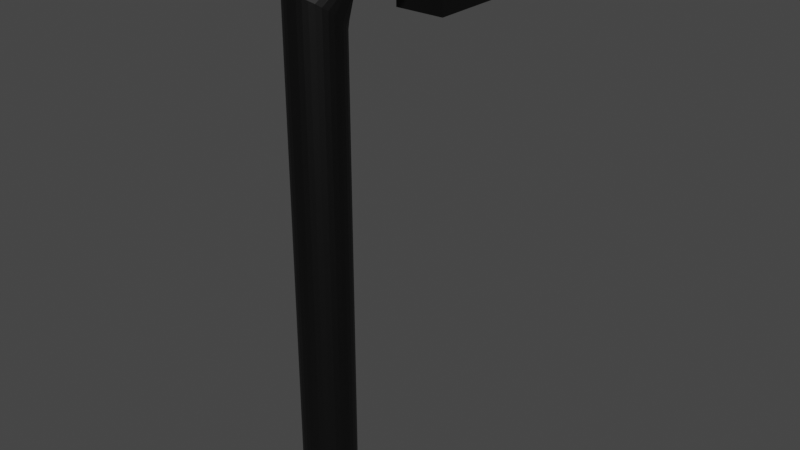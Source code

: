 # Source: StreetLamp.blend  (saved by Blender 2.80.75; exported with 4.5.12 LTS)
import bpy
from mathutils import Matrix  # noqa: F401  (used for matrix-valued properties, if any)

bpy.ops.wm.read_factory_settings(use_empty=True)
scene = bpy.context.scene
scene.name = 'Scene'

# ---- collections
col_collection = bpy.data.collections.new('Collection'); scene.collection.children.link(col_collection)

# ---- materials (node trees are filled in below, after node groups)
mat_material_003 = bpy.data.materials.new('Material.003')
mat_material_003.use_transparent_shadow = False
mat_material_001 = bpy.data.materials.new('Material.001')
mat_material_001.use_transparent_shadow = False
mat_material_002 = bpy.data.materials.new('Material.002')
mat_material_002.use_transparent_shadow = False

# ---- material node trees
mat_material_003.use_nodes = True; mat_material_003.node_tree.nodes.clear()
_N = mat_material_003.node_tree.nodes; _L = mat_material_003.node_tree.links
n0 = _N.new('ShaderNodeOutputMaterial'); n0.name = 'Material Output'; n0.location = (300, 300)
n1 = _N.new('ShaderNodeBsdfPrincipled'); n1.name = 'Principled BSDF'; n1.location = (10, 300)
n1.distribution = 'GGX'
n1.subsurface_method = 'BURLEY'
n1.inputs[0].default_value = (0.0, 0.0, 0.0, 1.0)
n1.inputs[3].default_value = 1.45
n1.inputs[27].default_value = (0.0, 0.0, 0.0, 1.0)
n1.inputs[28].default_value = 1.0
_L.new(n1.outputs[0], n0.inputs[0])
n0.is_active_output = True
mat_material_001.use_nodes = True; mat_material_001.node_tree.nodes.clear()
_N = mat_material_001.node_tree.nodes; _L = mat_material_001.node_tree.links
n0 = _N.new('ShaderNodeOutputMaterial'); n0.name = 'Material Output'; n0.location = (300, 300)
n1 = _N.new('ShaderNodeBsdfPrincipled'); n1.name = 'Principled BSDF'; n1.location = (10, 300)
n1.distribution = 'GGX'
n1.subsurface_method = 'BURLEY'
n1.inputs[0].default_value = (0.0, 0.0, 0.0, 1.0)
n1.inputs[3].default_value = 1.45
n1.inputs[27].default_value = (0.0, 0.0, 0.0, 1.0)
n1.inputs[28].default_value = 1.0
_L.new(n1.outputs[0], n0.inputs[0])
n0.is_active_output = True
mat_material_002.use_nodes = True; mat_material_002.node_tree.nodes.clear()
_N = mat_material_002.node_tree.nodes; _L = mat_material_002.node_tree.links
n0 = _N.new('ShaderNodeOutputMaterial'); n0.name = 'Material Output'; n0.location = (300, 300)
n1 = _N.new('ShaderNodeBsdfPrincipled'); n1.name = 'Principled BSDF'; n1.location = (10, 300)
n1.distribution = 'GGX'
n1.subsurface_method = 'BURLEY'
n1.inputs[0].default_value = (0.8, 0.7842, 0.3121, 1.0)
n1.inputs[3].default_value = 1.45
n1.inputs[27].default_value = (0.0, 0.0, 0.0, 1.0)
n1.inputs[28].default_value = 1.0
_L.new(n1.outputs[0], n0.inputs[0])
n0.is_active_output = True

# ---- world
world_world = bpy.data.worlds.new('World'); scene.world = world_world
world_world.use_nodes = True; world_world.node_tree.nodes.clear()
_N = world_world.node_tree.nodes; _L = world_world.node_tree.links
n0 = _N.new('ShaderNodeOutputWorld'); n0.name = 'World Output'; n0.location = (300, 300)
n1 = _N.new('ShaderNodeBackground'); n1.name = 'Background'; n1.location = (10, 300)
n1.inputs[0].default_value = (0.05088, 0.05088, 0.05088, 1.0)
_L.new(n1.outputs[0], n0.inputs[0])
n0.is_active_output = True
world_world.color = (0.05088, 0.05088, 0.05088)
world_world.use_sun_shadow = False
world_world.sun_shadow_jitter_overblur = 0.0

# ---- meshes
me_cylinder = bpy.data.meshes.new('Cylinder')
me_cylinder.from_pydata([(0.0, 1.0, -1.0), (0.0, 1.0, 0.9228), (0.1951, 0.9808, -1.0), (0.1951, 0.9808, 0.9243), (0.3827, 0.9239, -1.0), (0.3827, 0.9239, 0.9287), (0.5556, 0.8315, -1.0), (0.5556, 0.8315, 0.9358), (0.7071, 0.7071, -1.0), (0.7071, 0.7071, 0.9454), (0.8315, 0.5556, -1.0), (0.8315, 0.5556, 0.9571), (0.9239, 0.3827, -1.0), (0.9239, 0.3827, 0.9705), (0.9808, 0.1951, -1.0), (0.9808, 0.1951, 0.9849), (1.0, 7.55e-08, -1.0), (1.0, 7.55e-08, 1.0), (0.9808, -0.1951, -1.0), (0.9808, -0.1951, 1.015), (0.9239, -0.3827, -1.0), (0.9239, -0.3827, 1.03), (0.8315, -0.5556, -1.0), (0.8315, -0.5556, 1.043), (0.7071, -0.7071, -1.0), (0.7071, -0.7071, 1.055), (0.5556, -0.8315, -1.0), (0.5556, -0.8315, 1.064), (0.3827, -0.9239, -1.0), (0.3827, -0.9239, 1.071), (0.1951, -0.9808, -1.0), (0.1951, -0.9808, 1.076), (-3.258e-07, -1.0, -1.0), (-3.258e-07, -1.0, 1.077), (-0.1951, -0.9808, -1.0), (-0.1951, -0.9808, 1.076), (-0.3827, -0.9239, -1.0), (-0.3827, -0.9239, 1.071), (-0.5556, -0.8315, -1.0), (-0.5556, -0.8315, 1.064), (-0.7071, -0.7071, -1.0), (-0.7071, -0.7071, 1.055), (-0.8315, -0.5556, -1.0), (-0.8315, -0.5556, 1.043), (-0.9239, -0.3827, -1.0), (-0.9239, -0.3827, 1.03), (-0.9808, -0.1951, -1.0), (-0.9808, -0.1951, 1.015), (-1.0, 9.656e-07, -1.0), (-1.0, 9.656e-07, 1.0), (-0.9808, 0.1951, -1.0), (-0.9808, 0.1951, 0.9849), (-0.9239, 0.3827, -1.0), (-0.9239, 0.3827, 0.9705), (-0.8315, 0.5556, -1.0), (-0.8315, 0.5556, 0.9571), (-0.7071, 0.7071, -1.0), (-0.7071, 0.7071, 0.9454), (-0.5556, 0.8315, -1.0), (-0.5556, 0.8315, 0.9358), (-0.3827, 0.9239, -1.0), (-0.3827, 0.9239, 0.9287), (-0.1951, 0.9808, -1.0), (-0.1951, 0.9808, 0.9243), (0.1951, 0.9546, 1.02), (-6.884e-07, 0.9588, 1.019), (0.3827, 0.9423, 1.025), (0.5556, 0.9223, 1.032), (0.7071, 0.8954, 1.042), (0.8315, 0.8625, 1.053), (0.9239, 0.8251, 1.067), (0.9808, 0.7845, 1.081), (1.0, 0.7422, 1.096), (0.9808, 0.7, 1.111), (0.9239, 0.6594, 1.126), (0.8315, 0.6219, 1.139), (0.7071, 0.5891, 1.151), (0.5556, 0.5622, 1.16), (0.3827, 0.5422, 1.167), (0.1951, 0.5299, 1.172), (-1.014e-06, 0.5257, 1.173), (-0.1951, 0.5299, 1.172), (-0.3827, 0.5422, 1.167), (-0.5556, 0.5622, 1.16), (-0.7071, 0.5891, 1.151), (-0.8315, 0.6219, 1.139), (-0.9239, 0.6594, 1.126), (-0.9808, 0.7, 1.111), (-1.0, 0.7422, 1.096), (-0.9808, 0.7845, 1.081), (-0.9239, 0.8251, 1.067), (-0.8315, 0.8625, 1.053), (-0.7071, 0.8954, 1.042), (-0.5556, 0.9223, 1.032), (-0.3827, 0.9423, 1.025), (-0.1951, 0.9546, 1.02), (0.1951, 2.689, 1.073), (-4.421e-07, 2.69, 1.071), (0.3827, 2.685, 1.077), (0.5556, 2.677, 1.084), (0.7071, 2.668, 1.094), (0.8315, 2.656, 1.106), (0.9239, 2.643, 1.119), (0.9808, 2.628, 1.134), (1.0, 2.613, 1.149), (0.9808, 2.598, 1.164), (0.9239, 2.583, 1.178), (0.8315, 2.57, 1.191), (0.7071, 2.558, 1.203), (0.5556, 2.548, 1.213), (0.3827, 2.541, 1.22), (0.1951, 2.537, 1.224), (-7.679e-07, 2.535, 1.226), (-0.1951, 2.537, 1.224), (-0.3827, 2.541, 1.22), (-0.5556, 2.548, 1.213), (-0.7071, 2.558, 1.203), (-0.8315, 2.57, 1.191), (-0.9239, 2.583, 1.178), (-0.9808, 2.598, 1.164), (-1.0, 2.613, 1.149), (-0.9808, 2.628, 1.134), (-0.9239, 2.643, 1.119), (-0.8315, 2.656, 1.106), (-0.7071, 2.668, 1.094), (-0.5556, 2.677, 1.084), (-0.3827, 2.685, 1.077), (-0.1951, 2.689, 1.073), (0.1951, 5.073, 1.098), (-2.667e-07, 5.072, 1.097), (0.3827, 5.077, 1.103), (0.5556, 5.083, 1.11), (0.7071, 5.091, 1.119), (0.8315, 5.1, 1.131), (0.9239, 5.111, 1.144), (0.9808, 5.123, 1.159), (1.0, 5.135, 1.174), (0.9808, 5.147, 1.189), (0.9239, 5.159, 1.204), (0.8315, 5.169, 1.217), (0.7071, 5.179, 1.229), (0.5556, 5.187, 1.238), (0.3827, 5.192, 1.245), (0.1951, 5.196, 1.25), (-5.925e-07, 5.197, 1.251), (-0.1951, 5.196, 1.25), (-0.3827, 5.192, 1.245), (-0.5556, 5.187, 1.238), (-0.7071, 5.179, 1.229), (-0.8315, 5.169, 1.217), (-0.9239, 5.159, 1.204), (-0.9808, 5.147, 1.189), (-1.0, 5.135, 1.174), (-0.9808, 5.123, 1.159), (-0.9239, 5.111, 1.144), (-0.8315, 5.1, 1.131), (-0.7071, 5.091, 1.119), (-0.5556, 5.083, 1.11), (-0.3827, 5.077, 1.103), (-0.1951, 5.073, 1.098), (0.1951, 7.765, 1.076), (-3.654e-07, 7.763, 1.075), (0.3827, 7.768, 1.081), (0.5556, 7.774, 1.088), (0.7071, 7.782, 1.098), (0.8315, 7.791, 1.109), (0.9239, 7.802, 1.123), (0.9808, 7.814, 1.137), (1.0, 7.826, 1.152), (0.9808, 7.838, 1.167), (0.9239, 7.85, 1.182), (0.8315, 7.861, 1.195), (0.7071, 7.87, 1.207), (0.5556, 7.878, 1.216), (0.3827, 7.884, 1.224), (0.1951, 7.887, 1.228), (-6.913e-07, 7.888, 1.229), (-0.1951, 7.887, 1.228), (-0.3827, 7.884, 1.224), (-0.5556, 7.878, 1.216), (-0.7071, 7.87, 1.207), (-0.8315, 7.861, 1.195), (-0.9239, 7.85, 1.182), (-0.9808, 7.838, 1.167), (-1.0, 7.826, 1.152), (-0.9808, 7.814, 1.137), (-0.9239, 7.802, 1.123), (-0.8315, 7.791, 1.109), (-0.7071, 7.782, 1.098), (-0.5556, 7.774, 1.088), (-0.3827, 7.768, 1.081), (-0.1951, 7.765, 1.076), (0.0, 1.0, 0.8843), (0.1951, 0.9808, 0.8857), (0.3827, 0.9239, 0.89), (0.5556, 0.8315, 0.897), (0.7071, 0.7071, 0.9064), (0.8315, 0.5556, 0.9179), (0.9239, 0.3827, 0.931), (0.9808, 0.1951, 0.9452), (1.0, 7.55e-08, 0.9599), (0.9808, -0.1951, 0.9747), (0.9239, -0.3827, 0.9889), (0.8315, -0.5556, 1.002), (0.7071, -0.7071, 1.013), (0.5556, -0.8315, 1.023), (0.3827, -0.9239, 1.03), (0.1951, -0.9808, 1.034), (-3.258e-07, -1.0, 1.036), (-0.1951, -0.9808, 1.034), (-0.3827, -0.9239, 1.03), (-0.5556, -0.8315, 1.023), (-0.7071, -0.7071, 1.013), (-0.8315, -0.5556, 1.002), (-0.9239, -0.3827, 0.9889), (-0.9808, -0.1951, 0.9747), (-1.0, 9.656e-07, 0.9599), (-0.9808, 0.1951, 0.9452), (-0.9239, 0.3827, 0.931), (-0.8315, 0.5556, 0.9179), (-0.7071, 0.7071, 0.9064), (-0.5556, 0.8315, 0.897), (-0.3827, 0.9239, 0.89), (-0.1951, 0.9808, 0.8857), (0.1951, 0.9808, 0.9243), (0.0, 1.0, 0.9228), (0.3827, 0.9239, 0.9287), (0.5556, 0.8315, 0.9358), (0.7071, 0.7071, 0.9454), (0.8315, 0.5556, 0.9571), (0.9239, 0.3827, 0.9705), (0.9808, 0.1951, 0.9849), (1.0, 7.55e-08, 1.0), (0.9808, -0.1951, 1.015), (0.9239, -0.3827, 1.03), (0.8315, -0.5556, 1.043), (0.7071, -0.7071, 1.055), (0.5556, -0.8315, 1.064), (0.3827, -0.9239, 1.071), (0.1951, -0.9808, 1.076), (-3.258e-07, -1.0, 1.077), (-0.1951, -0.9808, 1.076), (-0.3827, -0.9239, 1.071), (-0.5556, -0.8315, 1.064), (-0.7071, -0.7071, 1.055), (-0.8315, -0.5556, 1.043), (-0.9239, -0.3827, 1.03), (-0.9808, -0.1951, 1.015), (-1.0, 9.656e-07, 1.0), (-0.9808, 0.1951, 0.9849), (-0.9239, 0.3827, 0.9705), (-0.8315, 0.5556, 0.9571), (-0.7071, 0.7071, 0.9454), (-0.5556, 0.8315, 0.9358), (-0.3827, 0.9239, 0.9287), (-0.1951, 0.9808, 0.9243), (-0.1951, 0.9808, 0.8857), (0.0, 1.0, 0.8843), (-0.3827, 0.9239, 0.89), (-0.5556, 0.8315, 0.897), (-0.7071, 0.7071, 0.9064), (-0.8315, 0.5556, 0.9179), (-0.9239, 0.3827, 0.931), (-0.9808, 0.1951, 0.9452), (-1.0, 9.656e-07, 0.9599), (-0.9808, -0.1951, 0.9747), (-0.9239, -0.3827, 0.9889), (-0.8315, -0.5556, 1.002), (-0.7071, -0.7071, 1.013), (-0.5556, -0.8315, 1.023), (-0.3827, -0.9239, 1.03), (-0.1951, -0.9808, 1.034), (-3.258e-07, -1.0, 1.036), (0.1951, -0.9808, 1.034), (0.3827, -0.9239, 1.03), (0.5556, -0.8315, 1.023), (0.7071, -0.7071, 1.013), (0.8315, -0.5556, 1.002), (0.9239, -0.3827, 0.9889), (0.9808, -0.1951, 0.9747), (1.0, 7.55e-08, 0.9599), (0.9808, 0.1951, 0.9452), (0.9239, 0.3827, 0.931), (0.8315, 0.5556, 0.9179), (0.7071, 0.7071, 0.9064), (0.5556, 0.8315, 0.897), (0.3827, 0.9239, 0.89), (0.1951, 0.9808, 0.8857)], [], [(257, 1, 3, 193), (193, 3, 5, 194), (194, 5, 7, 195), (195, 7, 9, 196), (196, 9, 11, 197), (197, 11, 13, 198), (198, 13, 15, 199), (199, 15, 17, 200), (200, 17, 19, 201), (201, 19, 21, 202), (202, 21, 23, 203), (203, 23, 25, 204), (204, 25, 27, 205), (205, 27, 29, 206), (206, 29, 31, 207), (207, 31, 33, 208), (208, 33, 35, 209), (209, 35, 37, 210), (210, 37, 39, 211), (211, 39, 41, 212), (212, 41, 43, 213), (213, 43, 45, 214), (214, 45, 47, 215), (215, 47, 49, 216), (216, 49, 51, 217), (217, 51, 53, 218), (218, 53, 55, 219), (219, 55, 57, 220), (220, 57, 59, 221), (221, 59, 61, 222), (229, 228, 68, 69), (222, 61, 63, 223), (223, 63, 1, 257), (0, 2, 4, 6, 8, 10, 12, 14, 16, 18, 20, 22, 24, 26, 28, 30, 32, 34, 36, 38, 40, 42, 44, 46, 48, 50, 52, 54, 56, 58, 60, 62), (77, 76, 108, 109), (238, 237, 77, 78), (247, 246, 86, 87), (224, 225, 65, 64), (225, 255, 95, 65), (234, 233, 73, 74), (243, 242, 82, 83), (252, 251, 91, 92), (230, 229, 69, 70), (239, 238, 78, 79), (248, 247, 87, 88), (226, 224, 64, 66), (235, 234, 74, 75), (244, 243, 83, 84), (253, 252, 92, 93), (231, 230, 70, 71), (240, 239, 79, 80), (249, 248, 88, 89), (227, 226, 66, 67), (236, 235, 75, 76), (245, 244, 84, 85), (254, 253, 93, 94), (232, 231, 71, 72), (241, 240, 80, 81), (250, 249, 89, 90), (228, 227, 67, 68), (237, 236, 76, 77), (246, 245, 85, 86), (255, 254, 94, 95), (233, 232, 72, 73), (242, 241, 81, 82), (251, 250, 90, 91), (112, 111, 143, 144), (91, 90, 122, 123), (78, 77, 109, 110), (64, 65, 97, 96), (92, 91, 123, 124), (79, 78, 110, 111), (66, 64, 96, 98), (93, 92, 124, 125), (80, 79, 111, 112), (67, 66, 98, 99), (94, 93, 125, 126), (81, 80, 112, 113), (68, 67, 99, 100), (95, 94, 126, 127), (82, 81, 113, 114), (69, 68, 100, 101), (65, 95, 127, 97), (83, 82, 114, 115), (70, 69, 101, 102), (84, 83, 115, 116), (71, 70, 102, 103), (85, 84, 116, 117), (72, 71, 103, 104), (86, 85, 117, 118), (73, 72, 104, 105), (87, 86, 118, 119), (74, 73, 105, 106), (88, 87, 119, 120), (75, 74, 106, 107), (89, 88, 120, 121), (76, 75, 107, 108), (90, 89, 121, 122), (147, 146, 178, 179), (99, 98, 130, 131), (126, 125, 157, 158), (113, 112, 144, 145), (100, 99, 131, 132), (127, 126, 158, 159), (114, 113, 145, 146), (101, 100, 132, 133), (97, 127, 159, 129), (115, 114, 146, 147), (102, 101, 133, 134), (116, 115, 147, 148), (103, 102, 134, 135), (117, 116, 148, 149), (104, 103, 135, 136), (118, 117, 149, 150), (105, 104, 136, 137), (119, 118, 150, 151), (106, 105, 137, 138), (120, 119, 151, 152), (107, 106, 138, 139), (121, 120, 152, 153), (108, 107, 139, 140), (122, 121, 153, 154), (109, 108, 140, 141), (123, 122, 154, 155), (110, 109, 141, 142), (96, 97, 129, 128), (124, 123, 155, 156), (111, 110, 142, 143), (98, 96, 128, 130), (125, 124, 156, 157), (160, 161, 191, 190, 189, 188, 187, 186, 185, 184, 183, 182, 181, 180, 179, 178, 177, 176, 175, 174, 173, 172, 171, 170, 169, 168, 167, 166, 165, 164, 163, 162), (134, 133, 165, 166), (148, 147, 179, 180), (135, 134, 166, 167), (149, 148, 180, 181), (136, 135, 167, 168), (150, 149, 181, 182), (137, 136, 168, 169), (151, 150, 182, 183), (138, 137, 169, 170), (152, 151, 183, 184), (139, 138, 170, 171), (153, 152, 184, 185), (140, 139, 171, 172), (154, 153, 185, 186), (141, 140, 172, 173), (155, 154, 186, 187), (142, 141, 173, 174), (128, 129, 161, 160), (156, 155, 187, 188), (143, 142, 174, 175), (130, 128, 160, 162), (157, 156, 188, 189), (144, 143, 175, 176), (131, 130, 162, 163), (158, 157, 189, 190), (145, 144, 176, 177), (132, 131, 163, 164), (159, 158, 190, 191), (146, 145, 177, 178), (133, 132, 164, 165), (129, 159, 191, 161), (62, 256, 192, 0), (60, 258, 256, 62), (58, 259, 258, 60), (56, 260, 259, 58), (54, 261, 260, 56), (52, 262, 261, 54), (50, 263, 262, 52), (48, 264, 263, 50), (46, 265, 264, 48), (44, 266, 265, 46), (42, 267, 266, 44), (40, 268, 267, 42), (38, 269, 268, 40), (36, 270, 269, 38), (34, 271, 270, 36), (32, 272, 271, 34), (30, 273, 272, 32), (28, 274, 273, 30), (26, 275, 274, 28), (24, 276, 275, 26), (22, 277, 276, 24), (20, 278, 277, 22), (18, 279, 278, 20), (16, 280, 279, 18), (14, 281, 280, 16), (12, 282, 281, 14), (10, 283, 282, 12), (8, 284, 283, 10), (6, 285, 284, 8), (4, 286, 285, 6), (2, 287, 286, 4), (0, 192, 287, 2), (3, 1, 225, 224), (5, 3, 224, 226), (7, 5, 226, 227), (9, 7, 227, 228), (11, 9, 228, 229), (13, 11, 229, 230), (15, 13, 230, 231), (17, 15, 231, 232), (19, 17, 232, 233), (21, 19, 233, 234), (23, 21, 234, 235), (25, 23, 235, 236), (27, 25, 236, 237), (29, 27, 237, 238), (31, 29, 238, 239), (33, 31, 239, 240), (35, 33, 240, 241), (37, 35, 241, 242), (39, 37, 242, 243), (41, 39, 243, 244), (43, 41, 244, 245), (45, 43, 245, 246), (47, 45, 246, 247), (49, 47, 247, 248), (51, 49, 248, 249), (53, 51, 249, 250), (55, 53, 250, 251), (57, 55, 251, 252), (59, 57, 252, 253), (61, 59, 253, 254), (63, 61, 254, 255), (1, 63, 255, 225), (223, 257, 192, 256), (222, 223, 256, 258), (221, 222, 258, 259), (220, 221, 259, 260), (219, 220, 260, 261), (218, 219, 261, 262), (217, 218, 262, 263), (216, 217, 263, 264), (215, 216, 264, 265), (214, 215, 265, 266), (213, 214, 266, 267), (212, 213, 267, 268), (211, 212, 268, 269), (210, 211, 269, 270), (209, 210, 270, 271), (208, 209, 271, 272), (207, 208, 272, 273), (206, 207, 273, 274), (205, 206, 274, 275), (204, 205, 275, 276), (203, 204, 276, 277), (202, 203, 277, 278), (201, 202, 278, 279), (200, 201, 279, 280), (199, 200, 280, 281), (198, 199, 281, 282), (197, 198, 282, 283), (196, 197, 283, 284), (195, 196, 284, 285), (194, 195, 285, 286), (193, 194, 286, 287), (257, 193, 287, 192)])
_uv = me_cylinder.uv_layers.new(name='UVMap')
_uv.uv.foreach_set('vector', [1.0, 0.99, 1.0, 1.0, 0.9688, 1.0, 0.9688, 0.99, 0.9688, 0.99, 0.9688, 1.0, 0.9375, 1.0, 0.9375, 0.99, 0.9375, 0.99, 0.9375, 1.0, 0.9062, 1.0, 0.9062, 0.99, 0.9062, 0.99, 0.9062, 1.0, 0.875, 1.0, 0.875, 0.99, 0.875, 0.99, 0.875, 1.0, 0.8438, 1.0, 0.8438, 0.99, 0.8438, 0.99, 0.8438, 1.0, 0.8125, 1.0, 0.8125, 0.99, 0.8125, 0.99, 0.8125, 1.0, 0.7812, 1.0, 0.7812, 0.99, 0.7812, 0.99, 0.7812, 1.0, 0.75, 1.0, 0.75, 0.99, 0.75, 0.99, 0.75, 1.0, 0.7188, 1.0, 0.7188, 0.99, 0.7188, 0.99, 0.7188, 1.0, 0.6875, 1.0, 0.6875, 0.99, 0.6875, 0.99, 0.6875, 1.0, 0.6562, 1.0, 0.6562, 0.99, 0.6562, 0.99, 0.6562, 1.0, 0.625, 1.0, 0.625, 0.99, 0.625, 0.99, 0.625, 1.0, 0.5938, 1.0, 0.5938, 0.99, 0.5938, 0.99, 0.5938, 1.0, 0.5625, 1.0, 0.5625, 0.99, 0.5625, 0.99, 0.5625, 1.0, 0.5312, 1.0, 0.5312, 0.99, 0.5312, 0.99, 0.5312, 1.0, 0.5, 1.0, 0.5, 0.99, 0.5, 0.99, 0.5, 1.0, 0.4688, 1.0, 0.4687, 0.99, 0.4687, 0.99, 0.4688, 1.0, 0.4375, 1.0, 0.4375, 0.99, 0.4375, 0.99, 0.4375, 1.0, 0.4062, 1.0, 0.4062, 0.99, 0.4062, 0.99, 0.4062, 1.0, 0.375, 1.0, 0.375, 0.99, 0.375, 0.99, 0.375, 1.0, 0.3438, 1.0, 0.3438, 0.99, 0.3438, 0.99, 0.3438, 1.0, 0.3125, 1.0, 0.3125, 0.99, 0.3125, 0.99, 0.3125, 1.0, 0.2812, 1.0, 0.2813, 0.99, 0.2813, 0.99, 0.2812, 1.0, 0.25, 1.0, 0.25, 0.99, 0.25, 0.99, 0.25, 1.0, 0.2188, 1.0, 0.2188, 0.99, 0.2188, 0.99, 0.2188, 1.0, 0.1875, 1.0, 0.1875, 0.99, 0.1875, 0.99, 0.1875, 1.0, 0.1562, 1.0, 0.1562, 0.99, 0.1562, 0.99, 0.1562, 1.0, 0.125, 1.0, 0.125, 0.99, 0.125, 0.99, 0.125, 1.0, 0.09375, 1.0, 0.09375, 0.99, 0.09375, 0.99, 0.09375, 1.0, 0.0625, 1.0, 0.0625, 0.99, 0.8438, 1.0, 0.875, 1.0, 0.875, 1.0, 0.8438, 1.0, 0.0625, 0.99, 0.0625, 1.0, 0.03125, 1.0, 0.03125, 0.99, 0.03125, 0.99, 0.03125, 1.0, 0.0, 1.0, 0.0, 0.99, 0.75, 0.49, 0.7968, 0.4854, 0.8418, 0.4717, 0.8833, 0.4496, 0.9197, 0.4197, 0.9496, 0.3833, 0.9717, 0.3418, 0.9854, 0.2968, 0.99, 0.25, 0.9854, 0.2032, 0.9717, 0.1582, 0.9496, 0.1167, 0.9197, 0.08029, 0.8833, 0.05045, 0.8418, 0.02827, 0.7968, 0.01461, 0.75, 0.01, 0.7032, 0.01461, 0.6582, 0.02827, 0.6167, 0.05045, 0.5803, 0.08029, 0.5504, 0.1167, 0.5283, 0.1582, 0.5146, 0.2032, 0.51, 0.25, 0.5146, 0.2968, 0.5283, 0.3418, 0.5504, 0.3833, 0.5803, 0.4197, 0.6167, 0.4496, 0.6582, 0.4717, 0.7032, 0.4854, 0.5938, 1.0, 0.625, 1.0, 0.625, 1.0, 0.5938, 1.0, 0.5625, 1.0, 0.5938, 1.0, 0.5938, 1.0, 0.5625, 1.0, 0.2812, 1.0, 0.3125, 1.0, 0.3125, 1.0, 0.2812, 1.0, 0.9688, 1.0, 1.0, 1.0, 1.0, 1.0, 0.9688, 1.0, 0.0, 1.0, 0.03125, 1.0, 0.03125, 1.0, 0.0, 1.0, 0.6875, 1.0, 0.7188, 1.0, 0.7188, 1.0, 0.6875, 1.0, 0.4062, 1.0, 0.4375, 1.0, 0.4375, 1.0, 0.4062, 1.0, 0.125, 1.0, 0.1562, 1.0, 0.1562, 1.0, 0.125, 1.0, 0.8125, 1.0, 0.8438, 1.0, 0.8438, 1.0, 0.8125, 1.0, 0.5312, 1.0, 0.5625, 1.0, 0.5625, 1.0, 0.5312, 1.0, 0.25, 1.0, 0.2812, 1.0, 0.2812, 1.0, 0.25, 1.0, 0.9375, 1.0, 0.9688, 1.0, 0.9688, 1.0, 0.9375, 1.0, 0.6562, 1.0, 0.6875, 1.0, 0.6875, 1.0, 0.6562, 1.0, 0.375, 1.0, 0.4062, 1.0, 0.4062, 1.0, 0.375, 1.0, 0.09375, 1.0, 0.125, 1.0, 0.125, 1.0, 0.09375, 1.0, 0.7812, 1.0, 0.8125, 1.0, 0.8125, 1.0, 0.7812, 1.0, 0.5, 1.0, 0.5312, 1.0, 0.5312, 1.0, 0.5, 1.0, 0.2188, 1.0, 0.25, 1.0, 0.25, 1.0, 0.2188, 1.0, 0.9062, 1.0, 0.9375, 1.0, 0.9375, 1.0, 0.9062, 1.0, 0.625, 1.0, 0.6562, 1.0, 0.6562, 1.0, 0.625, 1.0, 0.3438, 1.0, 0.375, 1.0, 0.375, 1.0, 0.3438, 1.0, 0.0625, 1.0, 0.09375, 1.0, 0.09375, 1.0, 0.0625, 1.0, 0.75, 1.0, 0.7812, 1.0, 0.7812, 1.0, 0.75, 1.0, 0.4688, 1.0, 0.5, 1.0, 0.5, 1.0, 0.4688, 1.0, 0.1875, 1.0, 0.2188, 1.0, 0.2188, 1.0, 0.1875, 1.0, 0.875, 1.0, 0.9062, 1.0, 0.9062, 1.0, 0.875, 1.0, 0.5938, 1.0, 0.625, 1.0, 0.625, 1.0, 0.5938, 1.0, 0.3125, 1.0, 0.3438, 1.0, 0.3438, 1.0, 0.3125, 1.0, 0.03125, 1.0, 0.0625, 1.0, 0.0625, 1.0, 0.03125, 1.0, 0.7188, 1.0, 0.75, 1.0, 0.75, 1.0, 0.7188, 1.0, 0.4375, 1.0, 0.4688, 1.0, 0.4688, 1.0, 0.4375, 1.0, 0.1562, 1.0, 0.1875, 1.0, 0.1875, 1.0, 0.1562, 1.0, 0.5, 1.0, 0.5312, 1.0, 0.5312, 1.0, 0.5, 1.0, 0.1562, 1.0, 0.1875, 1.0, 0.1875, 1.0, 0.1562, 1.0, 0.5625, 1.0, 0.5938, 1.0, 0.5938, 1.0, 0.5625, 1.0, 0.9688, 1.0, 1.0, 1.0, 1.0, 1.0, 0.9688, 1.0, 0.125, 1.0, 0.1562, 1.0, 0.1562, 1.0, 0.125, 1.0, 0.5312, 1.0, 0.5625, 1.0, 0.5625, 1.0, 0.5312, 1.0, 0.9375, 1.0, 0.9688, 1.0, 0.9688, 1.0, 0.9375, 1.0, 0.09375, 1.0, 0.125, 1.0, 0.125, 1.0, 0.09375, 1.0, 0.5, 1.0, 0.5312, 1.0, 0.5312, 1.0, 0.5, 1.0, 0.9062, 1.0, 0.9375, 1.0, 0.9375, 1.0, 0.9062, 1.0, 0.0625, 1.0, 0.09375, 1.0, 0.09375, 1.0, 0.0625, 1.0, 0.4688, 1.0, 0.5, 1.0, 0.5, 1.0, 0.4688, 1.0, 0.875, 1.0, 0.9062, 1.0, 0.9062, 1.0, 0.875, 1.0, 0.03125, 1.0, 0.0625, 1.0, 0.0625, 1.0, 0.03125, 1.0, 0.4375, 1.0, 0.4688, 1.0, 0.4688, 1.0, 0.4375, 1.0, 0.8438, 1.0, 0.875, 1.0, 0.875, 1.0, 0.8438, 1.0, 0.0, 1.0, 0.03125, 1.0, 0.03125, 1.0, 0.0, 1.0, 0.4062, 1.0, 0.4375, 1.0, 0.4375, 1.0, 0.4062, 1.0, 0.8125, 1.0, 0.8438, 1.0, 0.8438, 1.0, 0.8125, 1.0, 0.375, 1.0, 0.4062, 1.0, 0.4062, 1.0, 0.375, 1.0, 0.7812, 1.0, 0.8125, 1.0, 0.8125, 1.0, 0.7812, 1.0, 0.3438, 1.0, 0.375, 1.0, 0.375, 1.0, 0.3438, 1.0, 0.75, 1.0, 0.7812, 1.0, 0.7812, 1.0, 0.75, 1.0, 0.3125, 1.0, 0.3438, 1.0, 0.3438, 1.0, 0.3125, 1.0, 0.7188, 1.0, 0.75, 1.0, 0.75, 1.0, 0.7188, 1.0, 0.2812, 1.0, 0.3125, 1.0, 0.3125, 1.0, 0.2812, 1.0, 0.6875, 1.0, 0.7188, 1.0, 0.7188, 1.0, 0.6875, 1.0, 0.25, 1.0, 0.2812, 1.0, 0.2812, 1.0, 0.25, 1.0, 0.6562, 1.0, 0.6875, 1.0, 0.6875, 1.0, 0.6562, 1.0, 0.2188, 1.0, 0.25, 1.0, 0.25, 1.0, 0.2188, 1.0, 0.625, 1.0, 0.6562, 1.0, 0.6562, 1.0, 0.625, 1.0, 0.1875, 1.0, 0.2188, 1.0, 0.2188, 1.0, 0.1875, 1.0, 0.4062, 1.0, 0.4375, 1.0, 0.4375, 1.0, 0.4062, 1.0, 0.9062, 1.0, 0.9375, 1.0, 0.9375, 1.0, 0.9062, 1.0, 0.0625, 1.0, 0.09375, 1.0, 0.09375, 1.0, 0.0625, 1.0, 0.4688, 1.0, 0.5, 1.0, 0.5, 1.0, 0.4688, 1.0, 0.875, 1.0, 0.9062, 1.0, 0.9062, 1.0, 0.875, 1.0, 0.03125, 1.0, 0.0625, 1.0, 0.0625, 1.0, 0.03125, 1.0, 0.4375, 1.0, 0.4688, 1.0, 0.4688, 1.0, 0.4375, 1.0, 0.8438, 1.0, 0.875, 1.0, 0.875, 1.0, 0.8438, 1.0, 0.0, 1.0, 0.03125, 1.0, 0.03125, 1.0, 0.0, 1.0, 0.4062, 1.0, 0.4375, 1.0, 0.4375, 1.0, 0.4062, 1.0, 0.8125, 1.0, 0.8438, 1.0, 0.8438, 1.0, 0.8125, 1.0, 0.375, 1.0, 0.4062, 1.0, 0.4062, 1.0, 0.375, 1.0, 0.7812, 1.0, 0.8125, 1.0, 0.8125, 1.0, 0.7812, 1.0, 0.3438, 1.0, 0.375, 1.0, 0.375, 1.0, 0.3438, 1.0, 0.75, 1.0, 0.7812, 1.0, 0.7812, 1.0, 0.75, 1.0, 0.3125, 1.0, 0.3438, 1.0, 0.3438, 1.0, 0.3125, 1.0, 0.7188, 1.0, 0.75, 1.0, 0.75, 1.0, 0.7188, 1.0, 0.2812, 1.0, 0.3125, 1.0, 0.3125, 1.0, 0.2812, 1.0, 0.6875, 1.0, 0.7188, 1.0, 0.7188, 1.0, 0.6875, 1.0, 0.25, 1.0, 0.2812, 1.0, 0.2812, 1.0, 0.25, 1.0, 0.6562, 1.0, 0.6875, 1.0, 0.6875, 1.0, 0.6562, 1.0, 0.2188, 1.0, 0.25, 1.0, 0.25, 1.0, 0.2188, 1.0, 0.625, 1.0, 0.6562, 1.0, 0.6562, 1.0, 0.625, 1.0, 0.1875, 1.0, 0.2188, 1.0, 0.2188, 1.0, 0.1875, 1.0, 0.5938, 1.0, 0.625, 1.0, 0.625, 1.0, 0.5938, 1.0, 0.1562, 1.0, 0.1875, 1.0, 0.1875, 1.0, 0.1562, 1.0, 0.5625, 1.0, 0.5938, 1.0, 0.5938, 1.0, 0.5625, 1.0, 0.9688, 1.0, 1.0, 1.0, 1.0, 1.0, 0.9688, 1.0, 0.125, 1.0, 0.1562, 1.0, 0.1562, 1.0, 0.125, 1.0, 0.5312, 1.0, 0.5625, 1.0, 0.5625, 1.0, 0.5312, 1.0, 0.9375, 1.0, 0.9688, 1.0, 0.9688, 1.0, 0.9375, 1.0, 0.09375, 1.0, 0.125, 1.0, 0.125, 1.0, 0.09375, 1.0, 0.2968, 0.4854, 0.25, 0.49, 0.2032, 0.4854, 0.1582, 0.4717, 0.1167, 0.4496, 0.08029, 0.4197, 0.05045, 0.3833, 0.02827, 0.3418, 0.01461, 0.2968, 0.01, 0.25, 0.01461, 0.2032, 0.02827, 0.1582, 0.05045, 0.1167, 0.08029, 0.08029, 0.1167, 0.05045, 0.1582, 0.02827, 0.2032, 0.01461, 0.25, 0.01, 0.2968, 0.01461, 0.3418, 0.02827, 0.3833, 0.05045, 0.4197, 0.08029, 0.4496, 0.1167, 0.4717, 0.1582, 0.4854, 0.2032, 0.49, 0.25, 0.4854, 0.2968, 0.4717, 0.3418, 0.4496, 0.3833, 0.4197, 0.4197, 0.3833, 0.4496, 0.3418, 0.4717, 0.8125, 1.0, 0.8438, 1.0, 0.8438, 1.0, 0.8125, 1.0, 0.375, 1.0, 0.4062, 1.0, 0.4062, 1.0, 0.375, 1.0, 0.7812, 1.0, 0.8125, 1.0, 0.8125, 1.0, 0.7812, 1.0, 0.3438, 1.0, 0.375, 1.0, 0.375, 1.0, 0.3438, 1.0, 0.75, 1.0, 0.7812, 1.0, 0.7812, 1.0, 0.75, 1.0, 0.3125, 1.0, 0.3438, 1.0, 0.3438, 1.0, 0.3125, 1.0, 0.7188, 1.0, 0.75, 1.0, 0.75, 1.0, 0.7188, 1.0, 0.2812, 1.0, 0.3125, 1.0, 0.3125, 1.0, 0.2812, 1.0, 0.6875, 1.0, 0.7188, 1.0, 0.7188, 1.0, 0.6875, 1.0, 0.25, 1.0, 0.2812, 1.0, 0.2812, 1.0, 0.25, 1.0, 0.6562, 1.0, 0.6875, 1.0, 0.6875, 1.0, 0.6562, 1.0, 0.2188, 1.0, 0.25, 1.0, 0.25, 1.0, 0.2188, 1.0, 0.625, 1.0, 0.6562, 1.0, 0.6562, 1.0, 0.625, 1.0, 0.1875, 1.0, 0.2188, 1.0, 0.2188, 1.0, 0.1875, 1.0, 0.5938, 1.0, 0.625, 1.0, 0.625, 1.0, 0.5938, 1.0, 0.1562, 1.0, 0.1875, 1.0, 0.1875, 1.0, 0.1562, 1.0, 0.5625, 1.0, 0.5938, 1.0, 0.5938, 1.0, 0.5625, 1.0, 0.9688, 1.0, 1.0, 1.0, 1.0, 1.0, 0.9688, 1.0, 0.125, 1.0, 0.1562, 1.0, 0.1562, 1.0, 0.125, 1.0, 0.5312, 1.0, 0.5625, 1.0, 0.5625, 1.0, 0.5312, 1.0, 0.9375, 1.0, 0.9688, 1.0, 0.9688, 1.0, 0.9375, 1.0, 0.09375, 1.0, 0.125, 1.0, 0.125, 1.0, 0.09375, 1.0, 0.5, 1.0, 0.5312, 1.0, 0.5312, 1.0, 0.5, 1.0, 0.9062, 1.0, 0.9375, 1.0, 0.9375, 1.0, 0.9062, 1.0, 0.0625, 1.0, 0.09375, 1.0, 0.09375, 1.0, 0.0625, 1.0, 0.4688, 1.0, 0.5, 1.0, 0.5, 1.0, 0.4688, 1.0, 0.875, 1.0, 0.9062, 1.0, 0.9062, 1.0, 0.875, 1.0, 0.03125, 1.0, 0.0625, 1.0, 0.0625, 1.0, 0.03125, 1.0, 0.4375, 1.0, 0.4688, 1.0, 0.4688, 1.0, 0.4375, 1.0, 0.8438, 1.0, 0.875, 1.0, 0.875, 1.0, 0.8438, 1.0, 0.0, 1.0, 0.03125, 1.0, 0.03125, 1.0, 0.0, 1.0, 0.03125, 0.5, 0.03125, 0.99, 0.0, 0.99, 0.0, 0.5, 0.0625, 0.5, 0.0625, 0.99, 0.03125, 0.99, 0.03125, 0.5, 0.09375, 0.5, 0.09375, 0.99, 0.0625, 0.99, 0.0625, 0.5, 0.125, 0.5, 0.125, 0.99, 0.09375, 0.99, 0.09375, 0.5, 0.1562, 0.5, 0.1562, 0.99, 0.125, 0.99, 0.125, 0.5, 0.1875, 0.5, 0.1875, 0.99, 0.1562, 0.99, 0.1562, 0.5, 0.2188, 0.5, 0.2188, 0.99, 0.1875, 0.99, 0.1875, 0.5, 0.25, 0.5, 0.25, 0.99, 0.2188, 0.99, 0.2188, 0.5, 0.2812, 0.5, 0.2813, 0.99, 0.25, 0.99, 0.25, 0.5, 0.3125, 0.5, 0.3125, 0.99, 0.2813, 0.99, 0.2812, 0.5, 0.3438, 0.5, 0.3438, 0.99, 0.3125, 0.99, 0.3125, 0.5, 0.375, 0.5, 0.375, 0.99, 0.3438, 0.99, 0.3438, 0.5, 0.4062, 0.5, 0.4062, 0.99, 0.375, 0.99, 0.375, 0.5, 0.4375, 0.5, 0.4375, 0.99, 0.4062, 0.99, 0.4062, 0.5, 0.4688, 0.5, 0.4687, 0.99, 0.4375, 0.99, 0.4375, 0.5, 0.5, 0.5, 0.5, 0.99, 0.4687, 0.99, 0.4688, 0.5, 0.5312, 0.5, 0.5312, 0.99, 0.5, 0.99, 0.5, 0.5, 0.5625, 0.5, 0.5625, 0.99, 0.5312, 0.99, 0.5312, 0.5, 0.5938, 0.5, 0.5938, 0.99, 0.5625, 0.99, 0.5625, 0.5, 0.625, 0.5, 0.625, 0.99, 0.5938, 0.99, 0.5938, 0.5, 0.6562, 0.5, 0.6562, 0.99, 0.625, 0.99, 0.625, 0.5, 0.6875, 0.5, 0.6875, 0.99, 0.6562, 0.99, 0.6562, 0.5, 0.7188, 0.5, 0.7188, 0.99, 0.6875, 0.99, 0.6875, 0.5, 0.75, 0.5, 0.75, 0.99, 0.7188, 0.99, 0.7188, 0.5, 0.7812, 0.5, 0.7812, 0.99, 0.75, 0.99, 0.75, 0.5, 0.8125, 0.5, 0.8125, 0.99, 0.7812, 0.99, 0.7812, 0.5, 0.8438, 0.5, 0.8438, 0.99, 0.8125, 0.99, 0.8125, 0.5, 0.875, 0.5, 0.875, 0.99, 0.8438, 0.99, 0.8438, 0.5, 0.9062, 0.5, 0.9062, 0.99, 0.875, 0.99, 0.875, 0.5, 0.9375, 0.5, 0.9375, 0.99, 0.9062, 0.99, 0.9062, 0.5, 0.9688, 0.5, 0.9688, 0.99, 0.9375, 0.99, 0.9375, 0.5, 1.0, 0.5, 1.0, 0.99, 0.9688, 0.99, 0.9688, 0.5, 0.9688, 1.0, 1.0, 1.0, 1.0, 1.0, 0.9688, 1.0, 0.9375, 1.0, 0.9688, 1.0, 0.9688, 1.0, 0.9375, 1.0, 0.9062, 1.0, 0.9375, 1.0, 0.9375, 1.0, 0.9062, 1.0, 0.875, 1.0, 0.9062, 1.0, 0.9062, 1.0, 0.875, 1.0, 0.8438, 1.0, 0.875, 1.0, 0.875, 1.0, 0.8438, 1.0, 0.8125, 1.0, 0.8438, 1.0, 0.8438, 1.0, 0.8125, 1.0, 0.7812, 1.0, 0.8125, 1.0, 0.8125, 1.0, 0.7812, 1.0, 0.75, 1.0, 0.7812, 1.0, 0.7812, 1.0, 0.75, 1.0, 0.7188, 1.0, 0.75, 1.0, 0.75, 1.0, 0.7188, 1.0, 0.6875, 1.0, 0.7188, 1.0, 0.7188, 1.0, 0.6875, 1.0, 0.6562, 1.0, 0.6875, 1.0, 0.6875, 1.0, 0.6562, 1.0, 0.625, 1.0, 0.6562, 1.0, 0.6562, 1.0, 0.625, 1.0, 0.5938, 1.0, 0.625, 1.0, 0.625, 1.0, 0.5938, 1.0, 0.5625, 1.0, 0.5938, 1.0, 0.5938, 1.0, 0.5625, 1.0, 0.5312, 1.0, 0.5625, 1.0, 0.5625, 1.0, 0.5312, 1.0, 0.5, 1.0, 0.5312, 1.0, 0.5312, 1.0, 0.5, 1.0, 0.4688, 1.0, 0.5, 1.0, 0.5, 1.0, 0.4688, 1.0, 0.4375, 1.0, 0.4688, 1.0, 0.4688, 1.0, 0.4375, 1.0, 0.4062, 1.0, 0.4375, 1.0, 0.4375, 1.0, 0.4062, 1.0, 0.375, 1.0, 0.4062, 1.0, 0.4062, 1.0, 0.375, 1.0, 0.3438, 1.0, 0.375, 1.0, 0.375, 1.0, 0.3438, 1.0, 0.3125, 1.0, 0.3438, 1.0, 0.3438, 1.0, 0.3125, 1.0, 0.2812, 1.0, 0.3125, 1.0, 0.3125, 1.0, 0.2812, 1.0, 0.25, 1.0, 0.2812, 1.0, 0.2812, 1.0, 0.25, 1.0, 0.2188, 1.0, 0.25, 1.0, 0.25, 1.0, 0.2188, 1.0, 0.1875, 1.0, 0.2188, 1.0, 0.2188, 1.0, 0.1875, 1.0, 0.1562, 1.0, 0.1875, 1.0, 0.1875, 1.0, 0.1562, 1.0, 0.125, 1.0, 0.1562, 1.0, 0.1562, 1.0, 0.125, 1.0, 0.09375, 1.0, 0.125, 1.0, 0.125, 1.0, 0.09375, 1.0, 0.0625, 1.0, 0.09375, 1.0, 0.09375, 1.0, 0.0625, 1.0, 0.03125, 1.0, 0.0625, 1.0, 0.0625, 1.0, 0.03125, 1.0, 0.0, 1.0, 0.03125, 1.0, 0.03125, 1.0, 0.0, 1.0, 0.03125, 0.99, 0.0, 0.99, 0.0, 0.99, 0.03125, 0.99, 0.0625, 0.99, 0.03125, 0.99, 0.03125, 0.99, 0.0625, 0.99, 0.09375, 0.99, 0.0625, 0.99, 0.0625, 0.99, 0.09375, 0.99, 0.125, 0.99, 0.09375, 0.99, 0.09375, 0.99, 0.125, 0.99, 0.1562, 0.99, 0.125, 0.99, 0.125, 0.99, 0.1562, 0.99, 0.1875, 0.99, 0.1562, 0.99, 0.1562, 0.99, 0.1875, 0.99, 0.2188, 0.99, 0.1875, 0.99, 0.1875, 0.99, 0.2188, 0.99, 0.25, 0.99, 0.2188, 0.99, 0.2188, 0.99, 0.25, 0.99, 0.2813, 0.99, 0.25, 0.99, 0.25, 0.99, 0.2813, 0.99, 0.3125, 0.99, 0.2813, 0.99, 0.2813, 0.99, 0.3125, 0.99, 0.3438, 0.99, 0.3125, 0.99, 0.3125, 0.99, 0.3438, 0.99, 0.375, 0.99, 0.3438, 0.99, 0.3438, 0.99, 0.375, 0.99, 0.4062, 0.99, 0.375, 0.99, 0.375, 0.99, 0.4062, 0.99, 0.4375, 0.99, 0.4062, 0.99, 0.4062, 0.99, 0.4375, 0.99, 0.4687, 0.99, 0.4375, 0.99, 0.4375, 0.99, 0.4687, 0.99, 0.5, 0.99, 0.4687, 0.99, 0.4687, 0.99, 0.5, 0.99, 0.5312, 0.99, 0.5, 0.99, 0.5, 0.99, 0.5312, 0.99, 0.5625, 0.99, 0.5312, 0.99, 0.5312, 0.99, 0.5625, 0.99, 0.5938, 0.99, 0.5625, 0.99, 0.5625, 0.99, 0.5938, 0.99, 0.625, 0.99, 0.5938, 0.99, 0.5938, 0.99, 0.625, 0.99, 0.6562, 0.99, 0.625, 0.99, 0.625, 0.99, 0.6562, 0.99, 0.6875, 0.99, 0.6562, 0.99, 0.6562, 0.99, 0.6875, 0.99, 0.7188, 0.99, 0.6875, 0.99, 0.6875, 0.99, 0.7188, 0.99, 0.75, 0.99, 0.7188, 0.99, 0.7188, 0.99, 0.75, 0.99, 0.7812, 0.99, 0.75, 0.99, 0.75, 0.99, 0.7812, 0.99, 0.8125, 0.99, 0.7812, 0.99, 0.7812, 0.99, 0.8125, 0.99, 0.8438, 0.99, 0.8125, 0.99, 0.8125, 0.99, 0.8438, 0.99, 0.875, 0.99, 0.8438, 0.99, 0.8438, 0.99, 0.875, 0.99, 0.9062, 0.99, 0.875, 0.99, 0.875, 0.99, 0.9062, 0.99, 0.9375, 0.99, 0.9062, 0.99, 0.9062, 0.99, 0.9375, 0.99, 0.9688, 0.99, 0.9375, 0.99, 0.9375, 0.99, 0.9688, 0.99, 1.0, 0.99, 0.9688, 0.99, 0.9688, 0.99, 1.0, 0.99])
me_cylinder.materials.append(mat_material_003)
me_cylinder.use_remesh_preserve_volume = False
me_cylinder.use_remesh_preserve_attributes = False
me_cylinder.use_mirror_vertex_groups = False
me_cylinder.update()
me_cube_001 = bpy.data.meshes.new('Cube.001')
me_cube_001.from_pydata([(-0.9097, -0.9097, -1.0), (-1.0, -1.0, 1.0), (-0.9097, 0.9097, -1.0), (-1.0, 1.0, 1.0), (0.9097, -0.9097, -1.0), (1.0, -1.0, 1.0), (0.9097, 0.9097, -1.0), (1.0, 1.0, 1.0), (-1.0, 1.0, -1.0), (-1.0, -1.0, -1.0), (1.0, 1.0, -1.0), (1.0, -1.0, -1.0), (-0.9097, 0.9097, -1.0), (-0.9097, -0.9097, -1.0), (0.9097, 0.9097, -1.0), (0.9097, -0.9097, -1.0), (-1.0, 1.0, -1.105), (-1.0, -1.0, -1.105), (1.0, 1.0, -1.105), (1.0, -1.0, -1.105), (-0.9097, 0.9097, -1.105), (-0.9097, -0.9097, -1.105), (0.9097, 0.9097, -1.105), (0.9097, -0.9097, -1.105)], [], [(9, 1, 3, 8), (8, 3, 7, 10), (10, 7, 5, 11), (11, 5, 1, 9), (2, 6, 4, 0), (7, 3, 1, 5), (9, 8, 16, 17), (14, 12, 20, 22), (8, 10, 18, 16), (13, 15, 23, 21), (2, 0, 13, 12), (6, 2, 12, 14), (4, 6, 14, 15), (0, 4, 15, 13), (20, 21, 17, 16), (22, 20, 16, 18), (23, 22, 18, 19), (21, 23, 19, 17), (10, 11, 19, 18), (15, 14, 22, 23), (12, 13, 21, 20), (11, 9, 17, 19)])
me_cube_001.polygons.foreach_set('material_index', [0, 0, 0, 0, 1, 0, 0, 0, 0, 0, 0, 0, 0, 0, 0, 0, 0, 0, 0, 0, 0, 0])
_uv = me_cube_001.uv_layers.new(name='UVMap')
_uv.uv.foreach_set('vector', [0.375, 0.0, 0.625, 0.0, 0.625, 0.25, 0.375, 0.25, 0.375, 0.25, 0.625, 0.25, 0.625, 0.5, 0.375, 0.5, 0.375, 0.5, 0.625, 0.5, 0.625, 0.75, 0.375, 0.75, 0.375, 0.75, 0.625, 0.75, 0.625, 1.0, 0.375, 1.0, 0.1363, 0.5113, 0.3637, 0.5113, 0.3637, 0.7387, 0.1363, 0.7387, 0.625, 0.5, 0.875, 0.5, 0.875, 0.75, 0.625, 0.75, 0.375, 0.0, 0.375, 0.25, 0.375, 0.25, 0.375, 0.0, 0.3637, 0.5113, 0.1363, 0.5113, 0.1363, 0.5113, 0.3637, 0.5113, 0.375, 0.25, 0.375, 0.5, 0.375, 0.5, 0.375, 0.25, 0.1363, 0.7387, 0.3637, 0.7387, 0.3637, 0.7387, 0.1363, 0.7387, 0.1363, 0.5113, 0.1363, 0.7387, 0.1363, 0.7387, 0.1363, 0.5113, 0.3637, 0.5113, 0.1363, 0.5113, 0.1363, 0.5113, 0.3637, 0.5113, 0.3637, 0.7387, 0.3637, 0.5113, 0.3637, 0.5113, 0.3637, 0.7387, 0.1363, 0.7387, 0.3637, 0.7387, 0.3637, 0.7387, 0.1363, 0.7387, 0.1363, 0.5113, 0.1363, 0.7387, 0.125, 0.75, 0.125, 0.5, 0.3637, 0.5113, 0.1363, 0.5113, 0.125, 0.5, 0.375, 0.5, 0.3637, 0.7387, 0.3637, 0.5113, 0.375, 0.5, 0.375, 0.75, 0.1363, 0.7387, 0.3637, 0.7387, 0.375, 0.75, 0.125, 0.75, 0.375, 0.5, 0.375, 0.75, 0.375, 0.75, 0.375, 0.5, 0.3637, 0.7387, 0.3637, 0.5113, 0.3637, 0.5113, 0.3637, 0.7387, 0.1363, 0.5113, 0.1363, 0.7387, 0.1363, 0.7387, 0.1363, 0.5113, 0.375, 0.75, 0.375, 1.0, 0.375, 1.0, 0.375, 0.75])
me_cube_001.materials.append(mat_material_001)
me_cube_001.materials.append(mat_material_002)
me_cube_001.use_remesh_preserve_volume = False
me_cube_001.use_remesh_preserve_attributes = False
me_cube_001.use_mirror_vertex_groups = False
me_cube_001.update()

# ---- objects
ob_cylinder = bpy.data.objects.new('Cylinder', me_cylinder)
ob_cube = bpy.data.objects.new('Cube', me_cube_001)

# ---- transforms, parenting, visibility, modifiers, constraints
ob_cylinder.location = (0.0, 0.0, 0.0)
ob_cylinder.scale = (1.0, 1.0, 10.0)
ob_cylinder.lineart.crease_threshold = 0.0
ob_cube.location = (0.0, 7.0, 10.0)
ob_cube.scale = (1.0, 2.0, 1.0)
ob_cube.lineart.crease_threshold = 0.0

# ---- collection membership
col_collection.objects.link(ob_cylinder)
col_collection.objects.link(ob_cube)

# ---- scene / render settings (as saved in the file)
scene.frame_start = 1; scene.frame_end = 250; scene.frame_set(1)
scene.render.engine = 'BLENDER_EEVEE_NEXT'
scene.cycles.use_denoising = False
scene.cycles.samples = 128
scene.cycles.sampling_pattern = 'TABULATED_SOBOL'
scene.cycles.use_adaptive_sampling = False
scene.cycles.use_light_tree = False
scene.view_settings.view_transform = 'Filmic'
bpy.context.view_layer.update()

# ---- added for rendering (the .blend has no active camera and no usable light): camera, sun
cam_auto = bpy.data.cameras.new('AutoCamera')
cam_auto.lens = 50.0
cam_auto.sensor_width = 36.0
cam_auto.clip_end = 1000.0
ob_auto_camera = bpy.data.objects.new('AutoCamera', cam_auto)
scene.collection.objects.link(ob_auto_camera)
ob_auto_camera.location = (22.8659, -23.4391, 19.5486)
ob_auto_camera.rotation_euler = (1.09748, -7.21219e-08, 0.694738)
scene.camera = ob_auto_camera
light_auto_sun = bpy.data.lights.new('AutoSun', 'SUN')
light_auto_sun.energy = 3.0
light_auto_sun.angle = 0.0523599
ob_auto_sun = bpy.data.objects.new('AutoSun', light_auto_sun)
scene.collection.objects.link(ob_auto_sun)
ob_auto_sun.rotation_euler = (0.872665, 0.174533, 0.523599)
bpy.context.view_layer.update()
